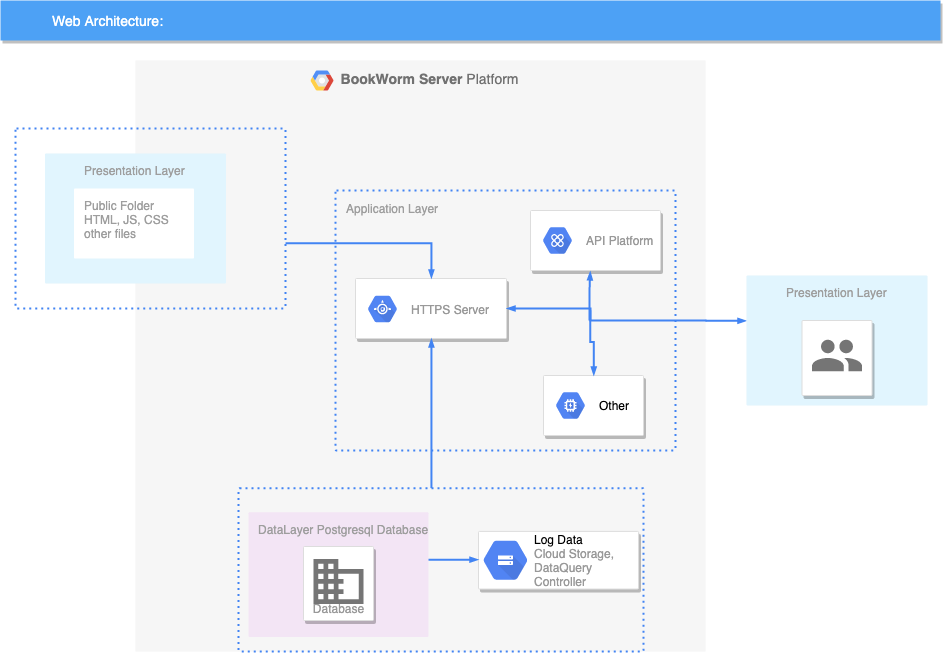

The diagram above was exported from draw.io. Its source (the exported page's mxGraphModel, read from the mxfile embedded in the PNG):
<mxGraphModel dx="1362" dy="702" grid="1" gridSize="10" guides="1" tooltips="1" connect="1" arrows="1" fold="1" page="1" pageScale="1" pageWidth="1169" pageHeight="827" background="#ffffff" math="0" shadow="0">
  <root>
    <mxCell id="0" />
    <mxCell id="1" parent="0" />
    <mxCell id="14" value="&lt;b&gt;&amp;nbsp; &amp;nbsp; &amp;nbsp; &amp;nbsp; &amp;nbsp; &amp;nbsp; &amp;nbsp; &amp;nbsp; &amp;nbsp; &amp;nbsp; &amp;nbsp; &amp;nbsp; &amp;nbsp; &amp;nbsp; &amp;nbsp; &amp;nbsp; &amp;nbsp; &amp;nbsp; &amp;nbsp; &amp;nbsp; BookWorm Server&lt;/b&gt;&amp;nbsp;Platform" style="fillColor=#F6F6F6;strokeColor=none;shadow=0;gradientColor=none;fontSize=14;align=left;spacing=10;fontColor=#717171;9E9E9E;verticalAlign=top;spacingTop=-4;fontStyle=0;spacingLeft=40;html=1;" parent="1" vertex="1">
      <mxGeometry x="295" y="140" width="570" height="591" as="geometry" />
    </mxCell>
    <mxCell id="15" value="" style="shape=mxgraph.gcp2.google_cloud_platform;fillColor=#F6F6F6;strokeColor=none;shadow=0;gradientColor=none;" parent="14" vertex="1">
      <mxGeometry width="23" height="20" relative="1" as="geometry">
        <mxPoint x="175" y="10" as="offset" />
      </mxGeometry>
    </mxCell>
    <mxCell id="566" value="" style="rounded=1;absoluteArcSize=1;arcSize=2;html=1;strokeColor=#4284F3;gradientColor=none;shadow=0;dashed=1;fontSize=12;fontColor=#9E9E9E;align=left;verticalAlign=top;spacing=10;spacingTop=-4;fillColor=none;dashPattern=1 2;strokeWidth=2;" parent="14" vertex="1">
      <mxGeometry x="103" y="427.6341463414634" width="405" height="163.3658536585366" as="geometry" />
    </mxCell>
    <mxCell id="527" value="" style="strokeColor=#dddddd;fillColor=#ffffff;shadow=1;strokeWidth=1;rounded=1;absoluteArcSize=1;arcSize=2;fontSize=10;fontColor=#999999;align=left;html=1;" parent="14" vertex="1">
      <mxGeometry x="343" y="470.8780487804878" width="160" height="57.65853658536585" as="geometry" />
    </mxCell>
    <mxCell id="528" value="&lt;font color=&quot;#000000&quot;&gt;Log Data&lt;/font&gt;&lt;br&gt;Cloud Storage,&lt;br&gt;DataQuery&lt;br&gt;Controller&lt;br&gt;" style="dashed=0;connectable=0;html=1;fillColor=#5184F3;strokeColor=none;shape=mxgraph.gcp2.cloud_storage;part=1;labelPosition=right;verticalLabelPosition=middle;align=left;verticalAlign=middle;spacingLeft=5;fontColor=#999999;fontSize=12;" parent="527" vertex="1">
      <mxGeometry y="0.5" width="44" height="39" relative="1" as="geometry">
        <mxPoint x="5" y="-19.5" as="offset" />
      </mxGeometry>
    </mxCell>
    <mxCell id="550" value="DataLayer Postgresql Database" style="rounded=1;absoluteArcSize=1;arcSize=2;html=1;strokeColor=none;gradientColor=none;shadow=0;dashed=0;strokeColor=none;fontSize=12;fontColor=#9E9E9E;align=left;verticalAlign=top;spacing=10;spacingTop=-4;fillColor=#F3E5F5;" parent="14" vertex="1">
      <mxGeometry x="113" y="451.6585365853658" width="180" height="124.92682926829268" as="geometry" />
    </mxCell>
    <mxCell id="560" style="edgeStyle=orthogonalEdgeStyle;rounded=0;html=1;labelBackgroundColor=none;startFill=1;endArrow=blockThin;endFill=1;jettySize=auto;orthogonalLoop=1;strokeColor=#4284F3;strokeWidth=2;fontSize=12;fontColor=#000000;align=left;dashed=0;endSize=4;startSize=4;" parent="14" source="550" target="527" edge="1">
      <mxGeometry relative="1" as="geometry">
        <Array as="points">
          <mxPoint x="303" y="499.7073170731707" />
          <mxPoint x="303" y="499.7073170731707" />
        </Array>
      </mxGeometry>
    </mxCell>
    <mxCell id="0NBYb-7lc0o2r6js6KRX-568" value="Database" style="strokeColor=#dddddd;fillColor=#ffffff;shadow=1;strokeWidth=1;rounded=1;absoluteArcSize=1;arcSize=2;labelPosition=center;verticalLabelPosition=middle;align=center;verticalAlign=bottom;spacingLeft=0;fontColor=#999999;fontSize=12;whiteSpace=wrap;spacingBottom=2;" vertex="1" parent="14">
      <mxGeometry x="168" y="486" width="70" height="74" as="geometry" />
    </mxCell>
    <mxCell id="0NBYb-7lc0o2r6js6KRX-569" value="" style="dashed=0;connectable=0;html=1;fillColor=#757575;strokeColor=none;shape=mxgraph.gcp2.database;part=1;" vertex="1" parent="0NBYb-7lc0o2r6js6KRX-568">
      <mxGeometry x="0.5" width="50" height="45" relative="1" as="geometry">
        <mxPoint x="-25" y="12.5" as="offset" />
      </mxGeometry>
    </mxCell>
    <mxCell id="548" value="" style="rounded=1;absoluteArcSize=1;arcSize=2;html=1;strokeColor=#4284F3;gradientColor=none;shadow=0;dashed=1;fontSize=12;fontColor=#9E9E9E;align=left;verticalAlign=top;spacing=10;spacingTop=-4;fillColor=none;dashPattern=1 2;strokeWidth=2;" parent="14" vertex="1">
      <mxGeometry x="-120" y="68" width="270" height="180" as="geometry" />
    </mxCell>
    <mxCell id="0NBYb-7lc0o2r6js6KRX-574" value="&amp;nbsp; &amp;nbsp; &amp;nbsp; &amp;nbsp; &amp;nbsp;Presentation Layer&lt;br&gt;" style="rounded=1;absoluteArcSize=1;arcSize=2;html=1;strokeColor=none;gradientColor=none;shadow=0;dashed=0;strokeColor=none;fontSize=12;fontColor=#9E9E9E;align=left;verticalAlign=top;spacing=10;spacingTop=-4;fillColor=#E1F5FE;" vertex="1" parent="14">
      <mxGeometry x="-90.5" y="93" width="181" height="130" as="geometry" />
    </mxCell>
    <mxCell id="0NBYb-7lc0o2r6js6KRX-575" value="Public Folder&lt;br&gt;HTML, JS, CSS&lt;br&gt;other files&lt;br&gt;" style="points=[[0,0,0],[0.25,0,0],[0.5,0,0],[0.75,0,0],[1,0,0],[1,0.25,0],[1,0.5,0],[1,0.75,0],[1,1,0],[0.75,1,0],[0.5,1,0],[0.25,1,0],[0,1,0],[0,0.75,0],[0,0.5,0],[0,0.25,0]];rounded=1;absoluteArcSize=1;arcSize=2;html=1;strokeColor=none;gradientColor=none;shadow=0;dashed=0;fontSize=12;fontColor=#9E9E9E;align=left;verticalAlign=top;spacing=10;spacingTop=-4;fillColor=#ffffff;" vertex="1" parent="14">
      <mxGeometry x="-61.5" y="128" width="120" height="70" as="geometry" />
    </mxCell>
    <mxCell id="0NBYb-7lc0o2r6js6KRX-571" value="" style="strokeColor=#dddddd;fillColor=#ffffff;shadow=1;strokeWidth=1;rounded=1;absoluteArcSize=1;arcSize=2;" vertex="1" parent="14">
      <mxGeometry x="220" y="218" width="151" height="60" as="geometry" />
    </mxCell>
    <mxCell id="0NBYb-7lc0o2r6js6KRX-572" value="HTTPS Server&lt;br&gt;" style="dashed=0;connectable=0;html=1;fillColor=#5184F3;strokeColor=none;shape=mxgraph.gcp2.hexIcon;prIcon=app_engine;part=1;labelPosition=right;verticalLabelPosition=middle;align=left;verticalAlign=middle;spacingLeft=5;fontColor=#999999;fontSize=12;" vertex="1" parent="0NBYb-7lc0o2r6js6KRX-571">
      <mxGeometry y="0.5" width="44" height="39" relative="1" as="geometry">
        <mxPoint x="5" y="-19" as="offset" />
      </mxGeometry>
    </mxCell>
    <mxCell id="559" style="edgeStyle=orthogonalEdgeStyle;rounded=0;html=1;labelBackgroundColor=none;startFill=1;endArrow=blockThin;endFill=1;jettySize=auto;orthogonalLoop=1;strokeColor=#4284F3;strokeWidth=2;fontSize=12;fontColor=#000000;align=left;dashed=0;endSize=4;startSize=4;entryX=0.5;entryY=0;entryDx=0;entryDy=0;" parent="14" target="0NBYb-7lc0o2r6js6KRX-571" edge="1">
      <mxGeometry relative="1" as="geometry">
        <mxPoint x="150" y="183" as="sourcePoint" />
        <mxPoint x="315" y="203" as="targetPoint" />
        <Array as="points">
          <mxPoint x="296" y="183" />
          <mxPoint x="296" y="208" />
        </Array>
      </mxGeometry>
    </mxCell>
    <mxCell id="561" style="edgeStyle=orthogonalEdgeStyle;rounded=0;html=1;labelBackgroundColor=none;startFill=1;endArrow=blockThin;endFill=1;jettySize=auto;orthogonalLoop=1;strokeColor=#4284F3;strokeWidth=2;fontSize=12;fontColor=#000000;align=left;dashed=0;endSize=4;startSize=4;entryX=0.5;entryY=1;entryDx=0;entryDy=0;" parent="14" source="566" target="0NBYb-7lc0o2r6js6KRX-571" edge="1">
      <mxGeometry relative="1" as="geometry">
        <mxPoint x="315" y="308" as="targetPoint" />
        <Array as="points">
          <mxPoint x="296" y="368" />
        </Array>
      </mxGeometry>
    </mxCell>
    <mxCell id="0NBYb-7lc0o2r6js6KRX-583" value="" style="strokeColor=#dddddd;fillColor=#ffffff;shadow=1;strokeWidth=1;rounded=1;absoluteArcSize=1;arcSize=2;" vertex="1" parent="14">
      <mxGeometry x="395" y="150" width="130" height="60" as="geometry" />
    </mxCell>
    <mxCell id="0NBYb-7lc0o2r6js6KRX-584" value="API Platform" style="dashed=0;connectable=0;html=1;fillColor=#5184F3;strokeColor=none;shape=mxgraph.gcp2.hexIcon;prIcon=apigee_api_platform;part=1;labelPosition=right;verticalLabelPosition=middle;align=left;verticalAlign=middle;spacingLeft=5;fontColor=#999999;fontSize=12;" vertex="1" parent="0NBYb-7lc0o2r6js6KRX-583">
      <mxGeometry y="0.5" width="44" height="39" relative="1" as="geometry">
        <mxPoint x="5" y="-19.5" as="offset" />
      </mxGeometry>
    </mxCell>
    <mxCell id="0NBYb-7lc0o2r6js6KRX-586" value="" style="fontSize=12;html=1;endArrow=blockThin;endFill=1;rounded=0;strokeWidth=2;endSize=4;startSize=4;dashed=0;strokeColor=#4284F3;" edge="1" parent="14" target="0NBYb-7lc0o2r6js6KRX-571">
      <mxGeometry width="100" relative="1" as="geometry">
        <mxPoint x="571" y="260" as="sourcePoint" />
        <mxPoint x="535" y="330" as="targetPoint" />
        <Array as="points">
          <mxPoint x="455" y="260" />
          <mxPoint x="455" y="248" />
        </Array>
      </mxGeometry>
    </mxCell>
    <mxCell id="0NBYb-7lc0o2r6js6KRX-592" value="" style="strokeColor=#dddddd;fillColor=#ffffff;shadow=1;strokeWidth=1;rounded=1;absoluteArcSize=1;arcSize=2;" vertex="1" parent="14">
      <mxGeometry x="408" y="315" width="100" height="60" as="geometry" />
    </mxCell>
    <mxCell id="0NBYb-7lc0o2r6js6KRX-593" value="&lt;font color=&quot;#000000&quot;&gt;Other&lt;/font&gt;" style="dashed=0;connectable=0;html=1;fillColor=#5184F3;strokeColor=none;shape=mxgraph.gcp2.hexIcon;prIcon=gpu;part=1;labelPosition=right;verticalLabelPosition=middle;align=left;verticalAlign=middle;spacingLeft=5;fontColor=#999999;fontSize=12;" vertex="1" parent="0NBYb-7lc0o2r6js6KRX-592">
      <mxGeometry y="0.5" width="44" height="39" relative="1" as="geometry">
        <mxPoint x="5" y="-19.5" as="offset" />
      </mxGeometry>
    </mxCell>
    <mxCell id="0NBYb-7lc0o2r6js6KRX-595" value="" style="edgeStyle=orthogonalEdgeStyle;fontSize=12;html=1;endArrow=blockThin;endFill=1;rounded=0;strokeWidth=2;endSize=4;startSize=4;dashed=0;strokeColor=#4284F3;" edge="1" parent="14" target="0NBYb-7lc0o2r6js6KRX-592">
      <mxGeometry width="100" relative="1" as="geometry">
        <mxPoint x="455" y="250" as="sourcePoint" />
        <mxPoint x="503" y="290" as="targetPoint" />
        <Array as="points">
          <mxPoint x="455" y="282" />
          <mxPoint x="458" y="282" />
        </Array>
      </mxGeometry>
    </mxCell>
    <mxCell id="0NBYb-7lc0o2r6js6KRX-598" value="Application Layer" style="rounded=1;absoluteArcSize=1;arcSize=2;html=1;strokeColor=#4284F3;gradientColor=none;shadow=0;dashed=1;fontSize=12;fontColor=#9E9E9E;align=left;verticalAlign=top;spacing=10;spacingTop=-4;fillColor=none;dashPattern=1 2;strokeWidth=2;" vertex="1" parent="14">
      <mxGeometry x="200" y="130" width="340" height="260" as="geometry" />
    </mxCell>
    <mxCell id="563" style="rounded=0;html=1;labelBackgroundColor=none;startFill=1;endArrow=blockThin;endFill=1;jettySize=auto;orthogonalLoop=1;strokeColor=#4284F3;strokeWidth=2;fontSize=12;fontColor=#000000;align=left;dashed=0;endSize=4;startSize=4;entryX=0.457;entryY=1.007;entryDx=0;entryDy=0;entryPerimeter=0;" parent="1" target="0NBYb-7lc0o2r6js6KRX-583" edge="1">
      <mxGeometry relative="1" as="geometry">
        <mxPoint x="749" y="400" as="sourcePoint" />
        <mxPoint x="750" y="355" as="targetPoint" />
        <Array as="points">
          <mxPoint x="749" y="380" />
          <mxPoint x="749" y="370" />
        </Array>
      </mxGeometry>
    </mxCell>
    <mxCell id="564" style="edgeStyle=orthogonalEdgeStyle;rounded=0;html=1;labelBackgroundColor=none;startFill=1;endArrow=blockThin;endFill=1;jettySize=auto;orthogonalLoop=1;strokeColor=#4284F3;strokeWidth=2;fontSize=12;fontColor=#000000;align=left;dashed=0;endSize=4;startSize=4;" parent="1" source="14" target="555" edge="1">
      <mxGeometry relative="1" as="geometry">
        <mxPoint x="880" y="420" as="sourcePoint" />
        <Array as="points">
          <mxPoint x="880" y="400" />
          <mxPoint x="880" y="400" />
        </Array>
      </mxGeometry>
    </mxCell>
    <mxCell id="555" value="&amp;nbsp; &amp;nbsp; &amp;nbsp; &amp;nbsp; &amp;nbsp;Presentation Layer&lt;br&gt;" style="rounded=1;absoluteArcSize=1;arcSize=2;html=1;strokeColor=none;gradientColor=none;shadow=0;dashed=0;strokeColor=none;fontSize=12;fontColor=#9E9E9E;align=left;verticalAlign=top;spacing=10;spacingTop=-4;fillColor=#E1F5FE;" parent="1" vertex="1">
      <mxGeometry x="906" y="355" width="181" height="130" as="geometry" />
    </mxCell>
    <mxCell id="2" value="Web Architecture:" style="fillColor=#4DA1F5;strokeColor=none;shadow=1;gradientColor=none;fontSize=14;align=left;spacingLeft=50;fontColor=#ffffff;html=1;" parent="1" vertex="1">
      <mxGeometry x="160" y="80" width="940" height="40" as="geometry" />
    </mxCell>
    <mxCell id="553" value="" style="strokeColor=#dddddd;fillColor=#ffffff;shadow=1;strokeWidth=1;rounded=1;absoluteArcSize=1;arcSize=2;labelPosition=center;verticalLabelPosition=middle;align=center;verticalAlign=bottom;spacingLeft=0;fontColor=#999999;fontSize=12;whiteSpace=wrap;spacingBottom=2;html=1;" parent="1" vertex="1">
      <mxGeometry x="961.5" y="400" width="70" height="75" as="geometry" />
    </mxCell>
    <mxCell id="554" value="" style="dashed=0;connectable=0;html=1;fillColor=#757575;strokeColor=none;shape=mxgraph.gcp2.users;part=1;" parent="553" vertex="1">
      <mxGeometry x="0.5" width="50" height="31.5" relative="1" as="geometry">
        <mxPoint x="-25" y="19.25" as="offset" />
      </mxGeometry>
    </mxCell>
  </root>
</mxGraphModel>